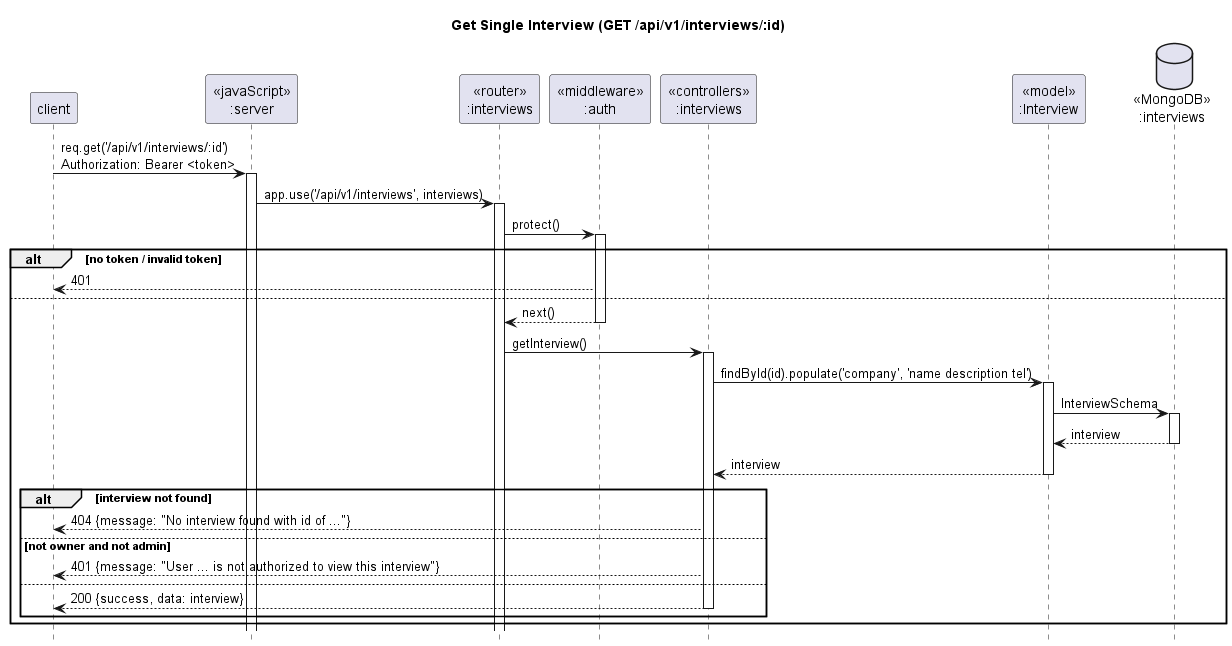

The diagram above was rendered by PlantUML. Its source (embedded in the PNG):
@startuml seq-11-get-interview
title Get Single Interview (GET /api/v1/interviews/:id)
hide footbox
participant "client" as client
participant "<<javaScript>>\n:server" as server
participant "<<router>>\n:interviews" as routerInterviews
participant "<<middleware>>\n:auth" as mwAuth
participant "<<controllers>>\n:interviews" as ctrlInterviews
participant "<<model>>\n:Interview" as modelInterview
database "<<MongoDB>>\n:interviews" as dbInterviews

client -> server ++ : req.get('/api/v1/interviews/:id')\nAuthorization: Bearer <token>
server -> routerInterviews ++ : app.use('/api/v1/interviews', interviews)
routerInterviews -> mwAuth ++ : protect()
alt no token / invalid token
  mwAuth --> client : 401
else
  mwAuth --> routerInterviews -- : next()
  routerInterviews -> ctrlInterviews ++ : getInterview()
  ctrlInterviews -> modelInterview ++ : findById(id).populate('company', 'name description tel')
  modelInterview -> dbInterviews ++ : InterviewSchema
  dbInterviews --> modelInterview -- : interview
  modelInterview --> ctrlInterviews -- : interview
  alt interview not found
    ctrlInterviews --> client : 404 {message: "No interview found with id of ..."}
  else not owner and not admin
    ctrlInterviews --> client : 401 {message: "User ... is not authorized to view this interview"}
  else
    ctrlInterviews --> client -- : 200 {success, data: interview}
  end
end
@enduml